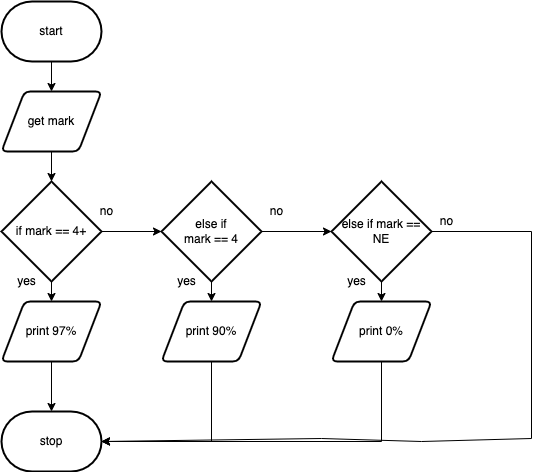

The diagram above was exported from draw.io. Its source (the exported page's mxGraphModel, read from the mxfile embedded in the PNG):
<mxGraphModel dx="627" dy="569" grid="1" gridSize="10" guides="1" tooltips="1" connect="1" arrows="1" fold="1" page="1" pageScale="1" pageWidth="827" pageHeight="1169" math="0" shadow="0">
  <root>
    <mxCell id="0" />
    <mxCell id="1" parent="0" />
    <mxCell id="13" style="edgeStyle=none;html=1;exitX=0.5;exitY=1;exitDx=0;exitDy=0;exitPerimeter=0;" edge="1" parent="1" source="2" target="3">
      <mxGeometry relative="1" as="geometry" />
    </mxCell>
    <mxCell id="2" value="start" style="strokeWidth=2;html=1;shape=mxgraph.flowchart.terminator;whiteSpace=wrap;" vertex="1" parent="1">
      <mxGeometry x="70" y="20" width="100" height="60" as="geometry" />
    </mxCell>
    <mxCell id="14" style="edgeStyle=none;html=1;exitX=0.5;exitY=1;exitDx=0;exitDy=0;" edge="1" parent="1" source="3" target="4">
      <mxGeometry relative="1" as="geometry" />
    </mxCell>
    <mxCell id="3" value="get mark" style="shape=parallelogram;html=1;strokeWidth=2;perimeter=parallelogramPerimeter;whiteSpace=wrap;rounded=1;arcSize=12;size=0.23;" vertex="1" parent="1">
      <mxGeometry x="70" y="110" width="100" height="60" as="geometry" />
    </mxCell>
    <mxCell id="15" style="edgeStyle=none;html=1;exitX=1;exitY=0.5;exitDx=0;exitDy=0;exitPerimeter=0;" edge="1" parent="1" source="4" target="5">
      <mxGeometry relative="1" as="geometry" />
    </mxCell>
    <mxCell id="20" style="edgeStyle=none;rounded=0;html=1;exitX=0.5;exitY=1;exitDx=0;exitDy=0;exitPerimeter=0;" edge="1" parent="1" source="4" target="8">
      <mxGeometry relative="1" as="geometry" />
    </mxCell>
    <mxCell id="4" value="if mark == 4+" style="strokeWidth=2;html=1;shape=mxgraph.flowchart.decision;whiteSpace=wrap;" vertex="1" parent="1">
      <mxGeometry x="70" y="200" width="100" height="100" as="geometry" />
    </mxCell>
    <mxCell id="16" style="edgeStyle=none;html=1;exitX=1;exitY=0.5;exitDx=0;exitDy=0;exitPerimeter=0;" edge="1" parent="1" source="5" target="6">
      <mxGeometry relative="1" as="geometry" />
    </mxCell>
    <mxCell id="19" style="edgeStyle=none;rounded=0;html=1;exitX=0.5;exitY=1;exitDx=0;exitDy=0;exitPerimeter=0;" edge="1" parent="1" source="5" target="9">
      <mxGeometry relative="1" as="geometry" />
    </mxCell>
    <mxCell id="5" value="else if&lt;br&gt;mark == 4" style="strokeWidth=2;html=1;shape=mxgraph.flowchart.decision;whiteSpace=wrap;" vertex="1" parent="1">
      <mxGeometry x="230" y="200" width="100" height="100" as="geometry" />
    </mxCell>
    <mxCell id="17" style="edgeStyle=none;html=1;exitX=1;exitY=0.5;exitDx=0;exitDy=0;exitPerimeter=0;entryX=1;entryY=0.5;entryDx=0;entryDy=0;entryPerimeter=0;rounded=0;" edge="1" parent="1" source="6" target="12">
      <mxGeometry relative="1" as="geometry">
        <Array as="points">
          <mxPoint x="600" y="250" />
          <mxPoint x="600" y="457" />
          <mxPoint x="490" y="460" />
          <mxPoint x="390" y="457" />
        </Array>
      </mxGeometry>
    </mxCell>
    <mxCell id="18" style="edgeStyle=none;rounded=0;html=1;exitX=0.5;exitY=1;exitDx=0;exitDy=0;exitPerimeter=0;" edge="1" parent="1" source="6" target="10">
      <mxGeometry relative="1" as="geometry" />
    </mxCell>
    <mxCell id="6" value="else if mark == NE" style="strokeWidth=2;html=1;shape=mxgraph.flowchart.decision;whiteSpace=wrap;" vertex="1" parent="1">
      <mxGeometry x="400" y="200" width="100" height="100" as="geometry" />
    </mxCell>
    <mxCell id="21" style="edgeStyle=none;rounded=0;html=1;exitX=0.5;exitY=1;exitDx=0;exitDy=0;" edge="1" parent="1" source="8" target="12">
      <mxGeometry relative="1" as="geometry" />
    </mxCell>
    <mxCell id="8" value="print 97%" style="shape=parallelogram;html=1;strokeWidth=2;perimeter=parallelogramPerimeter;whiteSpace=wrap;rounded=1;arcSize=12;size=0.23;" vertex="1" parent="1">
      <mxGeometry x="70" y="320" width="100" height="60" as="geometry" />
    </mxCell>
    <mxCell id="22" style="edgeStyle=none;rounded=0;html=1;exitX=0.5;exitY=1;exitDx=0;exitDy=0;entryX=1;entryY=0.5;entryDx=0;entryDy=0;entryPerimeter=0;" edge="1" parent="1" source="9" target="12">
      <mxGeometry relative="1" as="geometry">
        <Array as="points">
          <mxPoint x="280" y="460" />
        </Array>
      </mxGeometry>
    </mxCell>
    <mxCell id="9" value="print 90%" style="shape=parallelogram;html=1;strokeWidth=2;perimeter=parallelogramPerimeter;whiteSpace=wrap;rounded=1;arcSize=12;size=0.23;" vertex="1" parent="1">
      <mxGeometry x="230" y="320" width="100" height="60" as="geometry" />
    </mxCell>
    <mxCell id="23" style="edgeStyle=none;rounded=0;html=1;exitX=0.5;exitY=1;exitDx=0;exitDy=0;entryX=1;entryY=0.5;entryDx=0;entryDy=0;entryPerimeter=0;" edge="1" parent="1" source="10" target="12">
      <mxGeometry relative="1" as="geometry">
        <mxPoint x="170" y="460" as="targetPoint" />
        <Array as="points">
          <mxPoint x="450" y="460" />
        </Array>
      </mxGeometry>
    </mxCell>
    <mxCell id="10" value="print 0%" style="shape=parallelogram;html=1;strokeWidth=2;perimeter=parallelogramPerimeter;whiteSpace=wrap;rounded=1;arcSize=12;size=0.23;" vertex="1" parent="1">
      <mxGeometry x="400" y="320" width="100" height="60" as="geometry" />
    </mxCell>
    <mxCell id="12" value="stop" style="strokeWidth=2;html=1;shape=mxgraph.flowchart.terminator;whiteSpace=wrap;" vertex="1" parent="1">
      <mxGeometry x="70" y="430" width="100" height="60" as="geometry" />
    </mxCell>
    <mxCell id="24" value="yes" style="text;html=1;resizable=0;autosize=1;align=center;verticalAlign=middle;points=[];fillColor=none;strokeColor=none;rounded=0;" vertex="1" parent="1">
      <mxGeometry x="80" y="290" width="30" height="20" as="geometry" />
    </mxCell>
    <mxCell id="25" value="yes" style="text;html=1;resizable=0;autosize=1;align=center;verticalAlign=middle;points=[];fillColor=none;strokeColor=none;rounded=0;" vertex="1" parent="1">
      <mxGeometry x="240" y="290" width="30" height="20" as="geometry" />
    </mxCell>
    <mxCell id="26" value="yes" style="text;html=1;resizable=0;autosize=1;align=center;verticalAlign=middle;points=[];fillColor=none;strokeColor=none;rounded=0;" vertex="1" parent="1">
      <mxGeometry x="410" y="290" width="30" height="20" as="geometry" />
    </mxCell>
    <mxCell id="27" value="no" style="text;html=1;resizable=0;autosize=1;align=center;verticalAlign=middle;points=[];fillColor=none;strokeColor=none;rounded=0;" vertex="1" parent="1">
      <mxGeometry x="330" y="220" width="30" height="20" as="geometry" />
    </mxCell>
    <mxCell id="28" value="no" style="text;html=1;resizable=0;autosize=1;align=center;verticalAlign=middle;points=[];fillColor=none;strokeColor=none;rounded=0;" vertex="1" parent="1">
      <mxGeometry x="160" y="220" width="30" height="20" as="geometry" />
    </mxCell>
    <mxCell id="30" value="no" style="text;html=1;resizable=0;autosize=1;align=center;verticalAlign=middle;points=[];fillColor=none;strokeColor=none;rounded=0;" vertex="1" parent="1">
      <mxGeometry x="500" y="230" width="30" height="20" as="geometry" />
    </mxCell>
  </root>
</mxGraphModel>